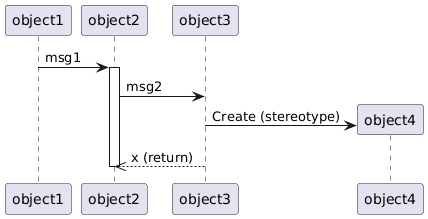

The diagram above was rendered by PlantUML. Its source (embedded in the PNG):
@startuml
participant "object1" as O1
participant "object2" as O2
participant "object3" as O3
participant "object4" as O4
O1 -> O2 : msg1
activate O2
O2 -> O3 : msg2
create O4
O3 -> O4 : Create (stereotype)
O3 -->> O2 : x (return)
deactivate O2
@enduml